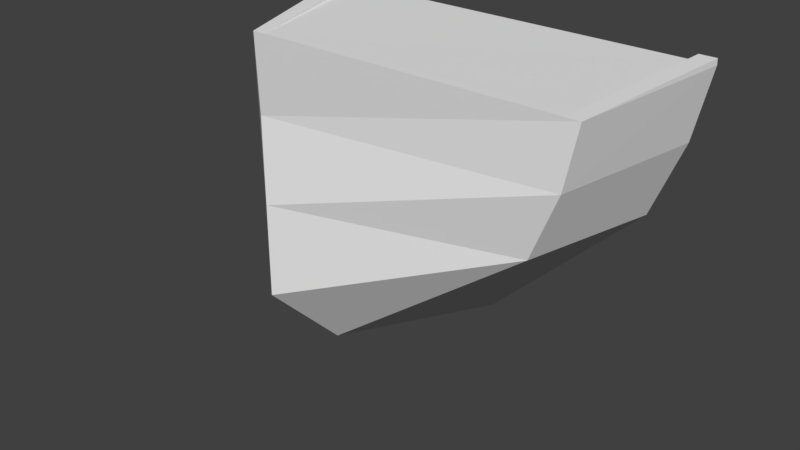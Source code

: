 # Source: coque_avant.blend  (saved by Blender 2.79.0; exported with 4.5.12 LTS)
import bpy
from mathutils import Matrix  # noqa: F401  (used for matrix-valued properties, if any)

bpy.ops.wm.read_factory_settings(use_empty=True)
scene = bpy.context.scene
scene.name = 'Scene'

# ---- collections
col_collection_1 = bpy.data.collections.new('Collection 1'); scene.collection.children.link(col_collection_1)

# ---- world
world_world = bpy.data.worlds.new('World'); scene.world = world_world
world_world.color = (0.05088, 0.05088, 0.05088)
world_world.use_sun_shadow = False
world_world.sun_shadow_jitter_overblur = 0.0
world_world.cycles.sampling_method = 'MANUAL'

# ---- meshes
me_cube_001 = bpy.data.meshes.new('Cube.001')
me_cube_001.from_pydata([(0.0, -0.5, -0.5), (-0.8207, 1.192e-07, 0.07374), (-0.9682, 1.0, 0.0), (0.8844, 1.192e-07, 0.07374), (0.0, 1.0, -1.0), (1.032, 1.0, 0.0), (-0.9912, 1.192e-07, 0.5), (-1.168, 1.0, 0.5), (1.055, 1.192e-07, 0.5), (1.232, 1.0, 0.5), (-1.076, -0.001471, 0.9062), (-1.268, 1.0, 0.96), (1.332, 1.0, 0.96), (0.03185, -1.0, 3.974e-08), (0.03185, -1.0, 0.5), (0.03185, -1.0, 0.96), (-0.8848, 1.0, 0.0), (0.9485, 1.0, 0.0), (-1.068, 1.0, 0.5), (1.132, 1.0, 0.5), (-1.16, 1.0, 0.96), (1.224, 1.0, 0.96), (1.048, -0.001471, 0.9062), (-0.985, 0.0003845, 0.9042), (-1.268, 0.9971, 0.9999), (1.224, 0.9971, 0.9999), (1.332, 0.9971, 0.9999), (1.14, -0.001471, 0.9062), (-1.16, 0.9971, 0.9999)], [], [(0, 1, 2, 4), (4, 2, 16, 17, 5), (4, 5, 3, 0), (27, 22, 23, 10, 15), (3, 5, 9, 8), (8, 9, 12, 27), (16, 2, 7, 18), (1, 0, 13), (2, 1, 6, 7), (11, 10, 24), (7, 6, 10, 11), (8, 27, 15, 14), (18, 7, 11, 20), (0, 3, 13), (6, 1, 13, 14), (3, 8, 14, 13), (10, 6, 14, 15), (9, 19, 21, 12), (19, 18, 20, 21), (27, 12, 26), (21, 20, 23, 22), (5, 17, 19, 9), (17, 16, 18, 19), (28, 24, 10, 23), (26, 25, 22, 27), (21, 22, 25), (12, 21, 25, 26), (20, 11, 24, 28), (23, 20, 28)])
me_cube_001.use_remesh_preserve_volume = False
me_cube_001.use_remesh_preserve_attributes = False
me_cube_001.use_mirror_vertex_groups = False
me_cube_001.update()

# ---- objects
ob_mesh = bpy.data.objects.new('mesh', me_cube_001)

# ---- transforms, parenting, visibility, modifiers, constraints
ob_mesh.location = (0.0, 0.0, 0.0)
ob_mesh.scale = (0.5, 0.5, 0.5)
ob_mesh.lineart.crease_threshold = 0.0

# ---- collection membership
col_collection_1.objects.link(ob_mesh)

# ---- scene / render settings (as saved in the file)
scene.frame_start = 1; scene.frame_end = 250; scene.frame_set(1)
scene.render.engine = 'BLENDER_EEVEE_NEXT'
scene.render.resolution_percentage = 50
scene.render.dither_intensity = 0.0
scene.cycles.use_denoising = False
scene.cycles.samples = 128
scene.cycles.sampling_pattern = 'TABULATED_SOBOL'
scene.cycles.use_adaptive_sampling = False
scene.cycles.use_light_tree = False
scene.cycles.blur_glossy = 0.0
scene.cycles.sample_clamp_indirect = 0.0
scene.view_settings.view_transform = 'Standard'
bpy.context.view_layer.update()

# ---- added for rendering (the .blend has no active camera and no usable light): camera, sun
cam_auto = bpy.data.cameras.new('AutoCamera')
cam_auto.lens = 50.0
cam_auto.sensor_width = 36.0
cam_auto.clip_end = 1000.0
ob_auto_camera = bpy.data.objects.new('AutoCamera', cam_auto)
scene.collection.objects.link(ob_auto_camera)
ob_auto_camera.location = (1.7932, -2.13273, 1.42179)
ob_auto_camera.rotation_euler = (1.09748, -7.21219e-08, 0.694738)
scene.camera = ob_auto_camera
light_auto_sun = bpy.data.lights.new('AutoSun', 'SUN')
light_auto_sun.energy = 3.0
light_auto_sun.angle = 0.0523599
ob_auto_sun = bpy.data.objects.new('AutoSun', light_auto_sun)
scene.collection.objects.link(ob_auto_sun)
ob_auto_sun.rotation_euler = (0.872665, 0.174533, 0.523599)
bpy.context.view_layer.update()

